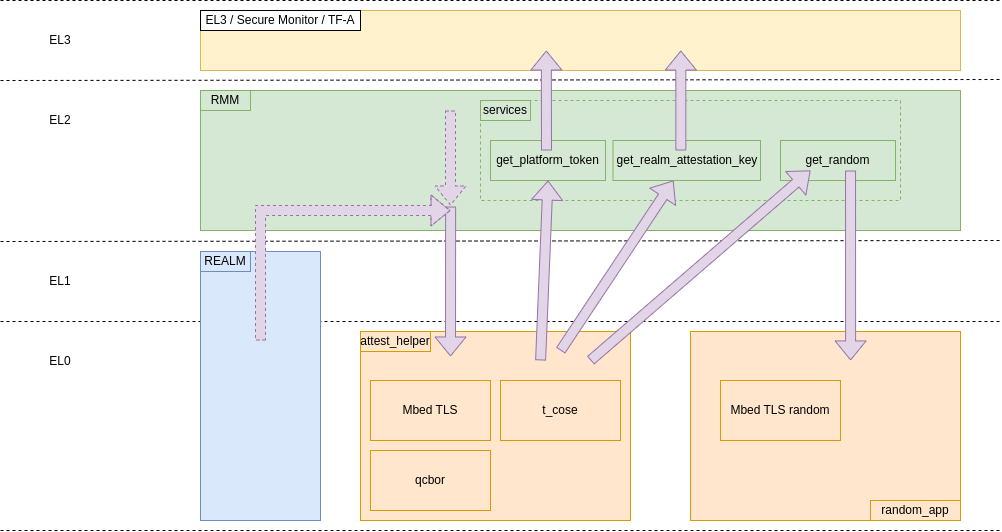

The diagram above was exported from draw.io. Its source (the exported page's mxGraphModel, read from the mxfile embedded in the PNG):
<mxGraphModel dx="1739" dy="914" grid="1" gridSize="10" guides="1" tooltips="1" connect="1" arrows="1" fold="1" page="1" pageScale="1" pageWidth="1100" pageHeight="850" math="0" shadow="0">
  <root>
    <mxCell id="0" />
    <mxCell id="1" parent="0" />
    <mxCell id="qjC9Memvvo0fTKBlSbfu-1" value="" style="endArrow=none;dashed=1;html=1;rounded=0;exitX=0;exitY=1;exitDx=0;exitDy=0;" parent="1" edge="1">
      <mxGeometry width="50" height="50" relative="1" as="geometry">
        <mxPoint x="40" y="570" as="sourcePoint" />
        <mxPoint x="1040" y="570" as="targetPoint" />
      </mxGeometry>
    </mxCell>
    <mxCell id="qjC9Memvvo0fTKBlSbfu-3" value="EL0" style="rounded=0;whiteSpace=wrap;html=1;strokeColor=none;fillColor=none;" parent="1" vertex="1">
      <mxGeometry x="40" y="361" width="120" height="80" as="geometry" />
    </mxCell>
    <mxCell id="qjC9Memvvo0fTKBlSbfu-4" value="EL1" style="rounded=0;whiteSpace=wrap;html=1;strokeColor=none;fillColor=none;" parent="1" vertex="1">
      <mxGeometry x="40" y="281" width="120" height="80" as="geometry" />
    </mxCell>
    <mxCell id="qjC9Memvvo0fTKBlSbfu-5" value="EL2" style="rounded=0;whiteSpace=wrap;html=1;strokeColor=none;fillColor=none;" parent="1" vertex="1">
      <mxGeometry x="40" y="120" width="120" height="80" as="geometry" />
    </mxCell>
    <mxCell id="qjC9Memvvo0fTKBlSbfu-6" value="EL3" style="rounded=0;whiteSpace=wrap;html=1;strokeColor=none;fillColor=none;" parent="1" vertex="1">
      <mxGeometry x="40" y="40" width="120" height="80" as="geometry" />
    </mxCell>
    <mxCell id="qjC9Memvvo0fTKBlSbfu-7" value="" style="endArrow=none;dashed=1;html=1;rounded=0;exitX=0;exitY=1;exitDx=0;exitDy=0;" parent="1" source="qjC9Memvvo0fTKBlSbfu-4" edge="1">
      <mxGeometry width="50" height="50" relative="1" as="geometry">
        <mxPoint x="200" y="361" as="sourcePoint" />
        <mxPoint x="1040" y="361" as="targetPoint" />
      </mxGeometry>
    </mxCell>
    <mxCell id="qjC9Memvvo0fTKBlSbfu-8" value="" style="endArrow=none;dashed=1;html=1;rounded=0;exitX=0;exitY=1;exitDx=0;exitDy=0;" parent="1" edge="1">
      <mxGeometry width="50" height="50" relative="1" as="geometry">
        <mxPoint x="40" y="281" as="sourcePoint" />
        <mxPoint x="1040" y="280" as="targetPoint" />
      </mxGeometry>
    </mxCell>
    <mxCell id="qjC9Memvvo0fTKBlSbfu-9" value="" style="endArrow=none;dashed=1;html=1;rounded=0;exitX=0;exitY=1;exitDx=0;exitDy=0;" parent="1" source="qjC9Memvvo0fTKBlSbfu-6" edge="1">
      <mxGeometry width="50" height="50" relative="1" as="geometry">
        <mxPoint x="200" y="119" as="sourcePoint" />
        <mxPoint x="1040" y="119" as="targetPoint" />
      </mxGeometry>
    </mxCell>
    <mxCell id="qjC9Memvvo0fTKBlSbfu-10" value="" style="endArrow=none;dashed=1;html=1;rounded=0;exitX=0;exitY=0;exitDx=0;exitDy=0;" parent="1" source="qjC9Memvvo0fTKBlSbfu-6" edge="1">
      <mxGeometry width="50" height="50" relative="1" as="geometry">
        <mxPoint x="200" y="40" as="sourcePoint" />
        <mxPoint x="1040" y="40" as="targetPoint" />
      </mxGeometry>
    </mxCell>
    <mxCell id="qjC9Memvvo0fTKBlSbfu-13" value="" style="rounded=0;whiteSpace=wrap;html=1;fillColor=#d5e8d4;strokeColor=#82b366;" parent="1" vertex="1">
      <mxGeometry x="240" y="130" width="760" height="140" as="geometry" />
    </mxCell>
    <mxCell id="qjC9Memvvo0fTKBlSbfu-14" value="RMM" style="rounded=0;whiteSpace=wrap;html=1;fillColor=#d5e8d4;strokeColor=#82b366;" parent="1" vertex="1">
      <mxGeometry x="240" y="130" width="50" height="20" as="geometry" />
    </mxCell>
    <mxCell id="qjC9Memvvo0fTKBlSbfu-17" value="" style="rounded=0;whiteSpace=wrap;html=1;fillColor=#dae8fc;strokeColor=#6c8ebf;" parent="1" vertex="1">
      <mxGeometry x="240" y="291" width="120" height="269" as="geometry" />
    </mxCell>
    <mxCell id="qjC9Memvvo0fTKBlSbfu-18" value="REALM" style="rounded=0;whiteSpace=wrap;html=1;fillColor=#dae8fc;strokeColor=#6c8ebf;" parent="1" vertex="1">
      <mxGeometry x="240" y="291" width="50" height="20" as="geometry" />
    </mxCell>
    <mxCell id="qjC9Memvvo0fTKBlSbfu-19" value="" style="rounded=0;whiteSpace=wrap;html=1;fillColor=#ffe6cc;strokeColor=#d79b00;" parent="1" vertex="1">
      <mxGeometry x="730" y="371" width="270" height="189" as="geometry" />
    </mxCell>
    <mxCell id="qjC9Memvvo0fTKBlSbfu-66" value="" style="rounded=0;whiteSpace=wrap;html=1;fillColor=#fff2cc;strokeColor=#d6b656;" parent="1" vertex="1">
      <mxGeometry x="240" y="50" width="760" height="60" as="geometry" />
    </mxCell>
    <mxCell id="qjC9Memvvo0fTKBlSbfu-67" value="EL3 / Secure Monitor / TF-A" style="rounded=0;whiteSpace=wrap;html=1;" parent="1" vertex="1">
      <mxGeometry x="240" y="50" width="160" height="20" as="geometry" />
    </mxCell>
    <mxCell id="IqdZItuGJnLZmtMzUvb4-1" value="" style="rounded=0;whiteSpace=wrap;html=1;dashed=1;fillColor=#d5e8d4;strokeColor=#82b366;" parent="1" vertex="1">
      <mxGeometry x="520" y="140" width="420" height="100" as="geometry" />
    </mxCell>
    <mxCell id="IqdZItuGJnLZmtMzUvb4-2" value="services" style="rounded=0;whiteSpace=wrap;html=1;fillColor=#d5e8d4;strokeColor=#82b366;" parent="1" vertex="1">
      <mxGeometry x="520" y="140" width="50" height="20" as="geometry" />
    </mxCell>
    <mxCell id="rLHnRpxFjmJHfCo2IWLh-1" value="Mbed TLS random" style="rounded=0;whiteSpace=wrap;html=1;fillColor=#ffe6cc;strokeColor=#d79b00;" vertex="1" parent="1">
      <mxGeometry x="760" y="420" width="120" height="60" as="geometry" />
    </mxCell>
    <mxCell id="rLHnRpxFjmJHfCo2IWLh-2" value="" style="rounded=0;whiteSpace=wrap;html=1;fillColor=#ffe6cc;strokeColor=#d79b00;" vertex="1" parent="1">
      <mxGeometry x="400" y="371" width="270" height="189" as="geometry" />
    </mxCell>
    <mxCell id="rLHnRpxFjmJHfCo2IWLh-3" value="attest_helper" style="rounded=0;whiteSpace=wrap;html=1;fillColor=#ffe6cc;strokeColor=#d79b00;" vertex="1" parent="1">
      <mxGeometry x="400" y="371" width="70" height="20" as="geometry" />
    </mxCell>
    <mxCell id="rLHnRpxFjmJHfCo2IWLh-4" value="Mbed TLS" style="rounded=0;whiteSpace=wrap;html=1;fillColor=#ffe6cc;strokeColor=#d79b00;" vertex="1" parent="1">
      <mxGeometry x="410" y="420" width="120" height="60" as="geometry" />
    </mxCell>
    <mxCell id="rLHnRpxFjmJHfCo2IWLh-5" value="t_cose" style="rounded=0;whiteSpace=wrap;html=1;fillColor=#ffe6cc;strokeColor=#d79b00;" vertex="1" parent="1">
      <mxGeometry x="540" y="420" width="120" height="60" as="geometry" />
    </mxCell>
    <mxCell id="rLHnRpxFjmJHfCo2IWLh-6" value="qcbor" style="rounded=0;whiteSpace=wrap;html=1;fillColor=#ffe6cc;strokeColor=#d79b00;" vertex="1" parent="1">
      <mxGeometry x="410" y="490" width="120" height="60" as="geometry" />
    </mxCell>
    <mxCell id="rLHnRpxFjmJHfCo2IWLh-7" value="get_random" style="rounded=0;whiteSpace=wrap;html=1;fillColor=#d5e8d4;strokeColor=#82b366;" vertex="1" parent="1">
      <mxGeometry x="820" y="180" width="115" height="40" as="geometry" />
    </mxCell>
    <mxCell id="rLHnRpxFjmJHfCo2IWLh-8" value="get_realm_attestation_key" style="rounded=0;whiteSpace=wrap;html=1;fillColor=#d5e8d4;strokeColor=#82b366;" vertex="1" parent="1">
      <mxGeometry x="652.5" y="180" width="147.5" height="40" as="geometry" />
    </mxCell>
    <mxCell id="rLHnRpxFjmJHfCo2IWLh-9" value="get_platform_token" style="rounded=0;whiteSpace=wrap;html=1;fillColor=#d5e8d4;strokeColor=#82b366;" vertex="1" parent="1">
      <mxGeometry x="530" y="180" width="115" height="40" as="geometry" />
    </mxCell>
    <mxCell id="qjC9Memvvo0fTKBlSbfu-22" value="" style="shape=flexArrow;endArrow=classic;html=1;rounded=0;fillColor=#e1d5e7;strokeColor=#9673a6;exitX=0.609;exitY=0.75;exitDx=0;exitDy=0;exitPerimeter=0;entryX=0.593;entryY=0.153;entryDx=0;entryDy=0;entryPerimeter=0;" parent="1" edge="1" target="qjC9Memvvo0fTKBlSbfu-19" source="rLHnRpxFjmJHfCo2IWLh-7">
      <mxGeometry width="50" height="50" relative="1" as="geometry">
        <mxPoint x="864.5" y="200" as="sourcePoint" />
        <mxPoint x="864.5" y="390" as="targetPoint" />
      </mxGeometry>
    </mxCell>
    <mxCell id="qjC9Memvvo0fTKBlSbfu-32" value="" style="shape=flexArrow;endArrow=classic;html=1;rounded=0;fillColor=#e1d5e7;strokeColor=#9673a6;entryX=0.261;entryY=0.75;entryDx=0;entryDy=0;entryPerimeter=0;exitX=0.852;exitY=0.153;exitDx=0;exitDy=0;exitPerimeter=0;" parent="1" edge="1" target="rLHnRpxFjmJHfCo2IWLh-7" source="rLHnRpxFjmJHfCo2IWLh-2">
      <mxGeometry width="50" height="50" relative="1" as="geometry">
        <mxPoint x="720" y="410" as="sourcePoint" />
        <mxPoint x="600" y="300" as="targetPoint" />
      </mxGeometry>
    </mxCell>
    <mxCell id="rLHnRpxFjmJHfCo2IWLh-12" value="" style="shape=flexArrow;endArrow=classic;html=1;rounded=0;fillColor=#e1d5e7;strokeColor=#9673a6;exitX=0.741;exitY=0.101;exitDx=0;exitDy=0;exitPerimeter=0;" edge="1" parent="1" source="rLHnRpxFjmJHfCo2IWLh-2" target="rLHnRpxFjmJHfCo2IWLh-8">
      <mxGeometry width="50" height="50" relative="1" as="geometry">
        <mxPoint x="760" y="410" as="sourcePoint" />
        <mxPoint x="920" y="310" as="targetPoint" />
      </mxGeometry>
    </mxCell>
    <mxCell id="rLHnRpxFjmJHfCo2IWLh-13" value="" style="shape=flexArrow;endArrow=classic;html=1;rounded=0;fillColor=#e1d5e7;strokeColor=#9673a6;exitX=0.46;exitY=0.25;exitDx=0;exitDy=0;entryX=0.632;entryY=0.667;entryDx=0;entryDy=0;entryPerimeter=0;exitPerimeter=0;" edge="1" parent="1" source="rLHnRpxFjmJHfCo2IWLh-8" target="qjC9Memvvo0fTKBlSbfu-66">
      <mxGeometry width="50" height="50" relative="1" as="geometry">
        <mxPoint x="725" y="235" as="sourcePoint" />
        <mxPoint x="640" y="45" as="targetPoint" />
      </mxGeometry>
    </mxCell>
    <mxCell id="rLHnRpxFjmJHfCo2IWLh-14" value="" style="shape=flexArrow;endArrow=classic;html=1;rounded=0;fillColor=#e1d5e7;strokeColor=#9673a6;entryX=0.5;entryY=1;entryDx=0;entryDy=0;exitX=0.667;exitY=0.153;exitDx=0;exitDy=0;exitPerimeter=0;" edge="1" parent="1" source="rLHnRpxFjmJHfCo2IWLh-2" target="rLHnRpxFjmJHfCo2IWLh-9">
      <mxGeometry width="50" height="50" relative="1" as="geometry">
        <mxPoint x="875" y="396" as="sourcePoint" />
        <mxPoint x="790" y="206" as="targetPoint" />
      </mxGeometry>
    </mxCell>
    <mxCell id="rLHnRpxFjmJHfCo2IWLh-15" value="" style="shape=flexArrow;endArrow=classic;html=1;rounded=0;fillColor=#e1d5e7;strokeColor=#9673a6;exitX=0.487;exitY=0.25;exitDx=0;exitDy=0;entryX=0.455;entryY=0.667;entryDx=0;entryDy=0;entryPerimeter=0;exitPerimeter=0;" edge="1" parent="1" source="rLHnRpxFjmJHfCo2IWLh-9" target="qjC9Memvvo0fTKBlSbfu-66">
      <mxGeometry width="50" height="50" relative="1" as="geometry">
        <mxPoint x="816" y="180" as="sourcePoint" />
        <mxPoint x="810" y="80" as="targetPoint" />
      </mxGeometry>
    </mxCell>
    <mxCell id="qjC9Memvvo0fTKBlSbfu-21" value="random_app" style="rounded=0;whiteSpace=wrap;html=1;fillColor=#ffe6cc;strokeColor=#d79b00;" parent="1" vertex="1">
      <mxGeometry x="910" y="540" width="90" height="20" as="geometry" />
    </mxCell>
    <mxCell id="rLHnRpxFjmJHfCo2IWLh-18" value="" style="shape=flexArrow;endArrow=classic;html=1;rounded=0;fillColor=#e1d5e7;strokeColor=#9673a6;entryX=0.333;entryY=0.153;entryDx=0;entryDy=0;entryPerimeter=0;exitX=0.329;exitY=0.857;exitDx=0;exitDy=0;exitPerimeter=0;" edge="1" parent="1">
      <mxGeometry width="50" height="50" relative="1" as="geometry">
        <mxPoint x="490.13" y="246.03000000000003" as="sourcePoint" />
        <mxPoint x="489.9999999999999" y="395.9669999999999" as="targetPoint" />
      </mxGeometry>
    </mxCell>
    <mxCell id="rLHnRpxFjmJHfCo2IWLh-19" value="" style="shape=flexArrow;endArrow=classic;html=1;rounded=0;fillColor=#e1d5e7;strokeColor=#9673a6;dashed=1;exitX=0.5;exitY=0.331;exitDx=0;exitDy=0;exitPerimeter=0;" edge="1" parent="1" source="qjC9Memvvo0fTKBlSbfu-17">
      <mxGeometry width="50" height="50" relative="1" as="geometry">
        <mxPoint x="295" y="365.5" as="sourcePoint" />
        <mxPoint x="490" y="250" as="targetPoint" />
        <Array as="points">
          <mxPoint x="300" y="250" />
        </Array>
      </mxGeometry>
    </mxCell>
    <mxCell id="rLHnRpxFjmJHfCo2IWLh-21" value="" style="shape=flexArrow;endArrow=classic;html=1;rounded=0;fillColor=#e1d5e7;strokeColor=#9673a6;entryX=0.593;entryY=0.153;entryDx=0;entryDy=0;entryPerimeter=0;dashed=1;" edge="1" parent="1">
      <mxGeometry width="50" height="50" relative="1" as="geometry">
        <mxPoint x="490" y="150" as="sourcePoint" />
        <mxPoint x="490" y="245" as="targetPoint" />
      </mxGeometry>
    </mxCell>
  </root>
</mxGraphModel>